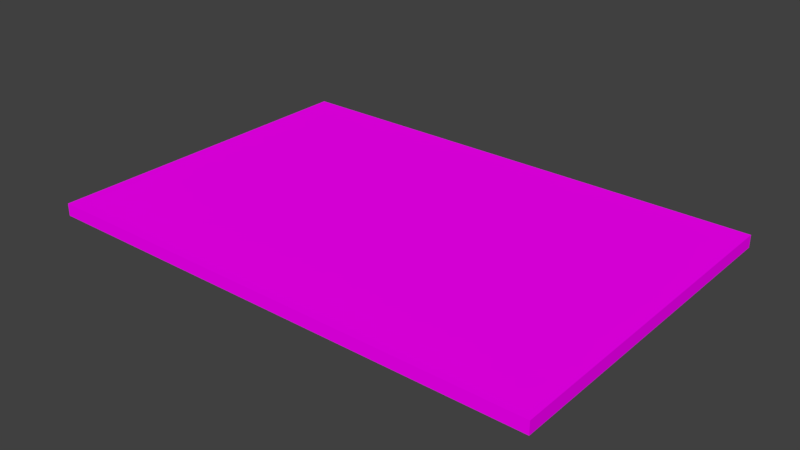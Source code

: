 # Source: CanvasObject.blend  (saved by Blender 2.77.0; exported with 4.5.12 LTS)
import bpy
from mathutils import Matrix  # noqa: F401  (used for matrix-valued properties, if any)

bpy.ops.wm.read_factory_settings(use_empty=True)
scene = bpy.context.scene
scene.name = 'Scene'

# ---- collections
col_collection_1 = bpy.data.collections.new('Collection 1'); scene.collection.children.link(col_collection_1)

# ---- images (referenced by path relative to the original .blend; pixels are not part of the script)
import os
ASSET_DIR = os.environ.get("B2B_ASSET_DIR", "")  # directory of the original .blend (textures are referenced by path, not embedded)
HERE = os.path.dirname(os.path.abspath(__file__))  # packed textures are extracted next to this script under _unpacked/

def load_image(name, relpath, width, height, colorspace="sRGB"):
    """Load a texture the original file referenced (path relative to the .blend, or extracted next to this script)."""
    p = next((c for c in (os.path.join(HERE, relpath), os.path.join(ASSET_DIR, relpath)) if relpath and os.path.exists(c)), "")
    if p:
        img = bpy.data.images.load(p, check_existing=True)
        img.name = name
    else:  # same state as the original file: an image datablock whose file is absent (Cycles renders it pink)
        img = bpy.data.images.new(name, width, height)
        img.source = "FILE"
        img.filepath = "//" + (relpath or name)
    img.colorspace_settings.name = colorspace
    return img
img_wildtextures_aged_paper_texture_jpg = load_image('wildtextures-aged_paper_texture.jpg', 'wildtextures-aged_paper_texture.jpg', 1024, 1024, 'sRGB')

# ---- materials (node trees are filled in below, after node groups)
mat_canvas = bpy.data.materials.new('Canvas')
mat_canvas.alpha_threshold = 0.0
mat_canvas.roughness = 0.5
mat_canvas.line_color = (0.0, 0.0, 0.0, 1.0)

# ---- material node trees
mat_canvas.use_nodes = True; mat_canvas.node_tree.nodes.clear()
_N = mat_canvas.node_tree.nodes; _L = mat_canvas.node_tree.links
n0 = _N.new('ShaderNodeOutputMaterial'); n0.name = 'Material Output'; n0.location = (300, 300)
n1 = _N.new('ShaderNodeBsdfDiffuse'); n1.name = 'Diffuse BSDF'; n1.location = (10, 300)
n2 = _N.new('ShaderNodeTexCoord'); n2.name = 'Texture Coordinate'; n2.location = (-183, 230)
n3 = _N.new('ShaderNodeTexImage'); n3.name = 'Image Texture'; n3.location = (228, 132)
n3.width = 140
n3.image = img_wildtextures_aged_paper_texture_jpg
_L.new(n1.outputs[0], n0.inputs[0])
_L.new(n2.outputs[2], n3.inputs[0])
_L.new(n3.outputs[0], n1.inputs[0])
n0.is_active_output = True

# ---- world
world_world = bpy.data.worlds.new('World'); scene.world = world_world
world_world.color = (0.05088, 0.05088, 0.05088)
world_world.use_sun_shadow = False
world_world.sun_shadow_jitter_overblur = 0.0
world_world.cycles.sampling_method = 'MANUAL'

# ---- meshes
me_cube = bpy.data.meshes.new('Cube')
me_cube.from_pydata([(6.313, 4.255, 0.155), (6.313, 4.255, -0.155), (-6.313, 4.255, -0.155), (-6.313, 4.255, 0.155), (6.313, -4.255, 0.155), (6.313, -4.255, -0.155), (-6.313, -4.255, -0.155), (-6.313, -4.255, 0.155)], [], [(0, 1, 2, 3), (4, 7, 6, 5), (0, 4, 5, 1), (1, 5, 6, 2), (2, 6, 7, 3), (4, 0, 3, 7)])
_uv = me_cube.uv_layers.new(name='UVMap')
_uv.uv.foreach_set('vector', [0.01153, 0.9526, 0.01153, 0.9535, 0.002998, 0.9535, 0.002998, 0.9526, 0.002998, 0.9535, 0.01153, 0.9535, 0.01153, 0.9545, 0.002998, 0.9545, 0.006543, 0.9516, 0.01009, 0.9516, 0.01009, 0.9526, 0.006543, 0.9526, 0.01153, 0.9602, 0.01153, 0.9659, 0.002998, 0.9659, 0.002998, 0.9602, 0.002998, 0.9516, 0.006543, 0.9516, 0.006543, 0.9526, 0.002998, 0.9526, 0.9875, 0.004497, 0.9875, 0.9869, 0.01589, 0.9869, 0.01589, 0.004497])
me_cube.materials.append(mat_canvas)
me_cube.use_remesh_preserve_volume = False
me_cube.use_remesh_preserve_attributes = False
me_cube.use_mirror_vertex_groups = False
me_cube.update()

# ---- objects
ob_cube = bpy.data.objects.new('Cube', me_cube)

# ---- transforms, parenting, visibility, modifiers, constraints
ob_cube.location = (0.0, 0.0, 0.0)
ob_cube.lock_rotations_4d = False
ob_cube.empty_display_type = 'ARROWS'
ob_cube.lineart.crease_threshold = 0.0

# ---- collection membership
col_collection_1.objects.link(ob_cube)

# ---- scene / render settings (as saved in the file)
scene.frame_start = 1; scene.frame_end = 250; scene.frame_set(1)
scene.render.engine = 'CYCLES'
scene.render.resolution_percentage = 50
scene.render.dither_intensity = 0.0
scene.cycles.use_denoising = False
scene.cycles.samples = 128
scene.cycles.sampling_pattern = 'TABULATED_SOBOL'
scene.cycles.light_sampling_threshold = 0.0
scene.cycles.use_adaptive_sampling = False
scene.cycles.use_light_tree = False
scene.cycles.blur_glossy = 0.0
scene.cycles.sample_clamp_indirect = 0.0
scene.view_settings.view_transform = 'Standard'
bpy.context.view_layer.update()

# ---- added for rendering (the .blend has no active camera and no usable light): camera, sun
cam_auto = bpy.data.cameras.new('AutoCamera')
cam_auto.lens = 50.0
cam_auto.sensor_width = 36.0
cam_auto.clip_end = 1000.0
ob_auto_camera = bpy.data.objects.new('AutoCamera', cam_auto)
scene.collection.objects.link(ob_auto_camera)
ob_auto_camera.location = (14.0906, -16.9088, 11.2725)
ob_auto_camera.rotation_euler = (1.09748, -7.21219e-08, 0.694738)
scene.camera = ob_auto_camera
light_auto_sun = bpy.data.lights.new('AutoSun', 'SUN')
light_auto_sun.energy = 3.0
light_auto_sun.angle = 0.0523599
ob_auto_sun = bpy.data.objects.new('AutoSun', light_auto_sun)
scene.collection.objects.link(ob_auto_sun)
ob_auto_sun.rotation_euler = (0.872665, 0.174533, 0.523599)
bpy.context.view_layer.update()
